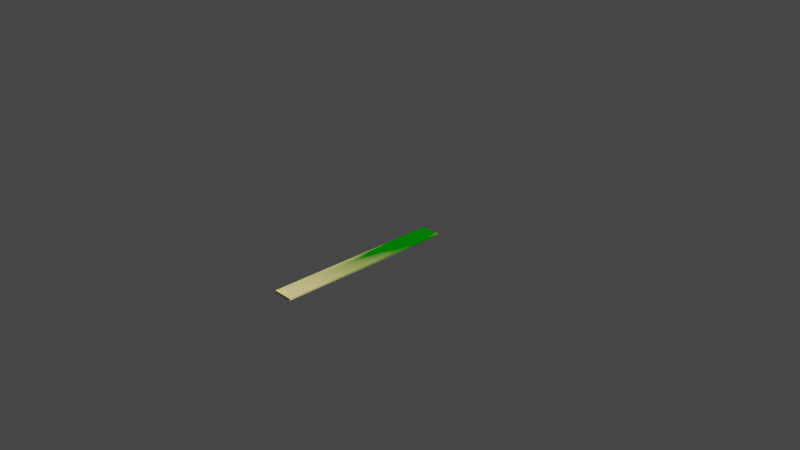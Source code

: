 # Source: 19_Plank.blend  (saved by Blender 2.80.26; exported with 4.5.12 LTS)
import bpy
from mathutils import Matrix  # noqa: F401  (used for matrix-valued properties, if any)

bpy.ops.wm.read_factory_settings(use_empty=True)
scene = bpy.context.scene
scene.name = 'Scene'

# ---- collections
col_collection_1 = bpy.data.collections.new('Collection 1'); scene.collection.children.link(col_collection_1)

# ---- materials (node trees are filled in below, after node groups)
mat_plank = bpy.data.materials.new('Plank')
mat_plank.alpha_threshold = 0.0
mat_plank.use_transparent_shadow = False
mat_plank.roughness = 0.5
mat_plank.line_color = (0.0, 0.0, 0.0, 1.0)

# ---- node groups
ng_mix_ratio = bpy.data.node_groups.new('Mix Ratio', 'ShaderNodeTree')
_s = ng_mix_ratio.interface.new_socket(name='Mix Ratio', in_out='OUTPUT', socket_type='NodeSocketColor')
_s.default_value = (0.0, 0.0, 0.0, 0.0)
_s = ng_mix_ratio.interface.new_socket(name='X', in_out='OUTPUT', socket_type='NodeSocketFloat')
_s.min_value = 0.0
_s.max_value = 0.0
_s = ng_mix_ratio.interface.new_socket(name='Texture Co-orindates', in_out='INPUT', socket_type='NodeSocketVector')
_s.min_value = -1e+04
_s.max_value = 1e+04
_N = ng_mix_ratio.nodes; _L = ng_mix_ratio.links
n0 = _N.new('ShaderNodeValToRGB'); n0.name = 'ColorRamp'; n0.location = (221, 82)
while len(n0.color_ramp.elements) > 1: n0.color_ramp.elements.remove(n0.color_ramp.elements[-1])
n0.color_ramp.elements[0].position = 0.0; n0.color_ramp.elements[0].color = (0.0, 0.0, 0.0, 1.0)
_e = n0.color_ramp.elements.new(0.3415); _e.color = (1.0, 1.0, 1.0, 1.0)
n1 = _N.new('ShaderNodeMath'); n1.name = 'Math'; n1.location = (-9, 45)
n1.operation = 'MULTIPLY'
n2 = _N.new('ShaderNodeSeparateXYZ'); n2.name = 'Separate XYZ'; n2.location = (-213, 77)
n3 = _N.new('ShaderNodeTexNoise'); n3.name = 'Noise Texture'; n3.location = (-221, -82)
n3.inputs[2].default_value = 1.64
n3.inputs[3].default_value = 8.0
n3.inputs[8].default_value = 0.5
n4 = _N.new('NodeGroupOutput'); n4.name = 'Group Output'; n4.location = (421, 0)
n5 = _N.new('NodeGroupInput'); n5.name = 'Group Input'; n5.location = (-460, 4)
_L.new(n2.outputs[1], n1.inputs[0])
_L.new(n1.outputs[0], n0.inputs[0])
_L.new(n3.outputs[0], n1.inputs[1])
_L.new(n0.outputs[0], n4.inputs[0])
_L.new(n2.outputs[0], n4.inputs[1])
_L.new(n5.outputs[0], n2.inputs[0])
_L.new(n5.outputs[0], n3.inputs[0])
n4.is_active_output = True

# ---- material node trees
mat_plank.use_nodes = True; mat_plank.node_tree.nodes.clear()
_N = mat_plank.node_tree.nodes; _L = mat_plank.node_tree.links
n0 = _N.new('ShaderNodeOutputMaterial'); n0.name = 'Material Output'; n0.location = (568, 395)
n1 = _N.new('ShaderNodeTexCoord'); n1.name = 'Texture Coordinate'; n1.location = (-1151, 313)
n2 = _N.new('ShaderNodeGroup'); n2.name = 'Group'; n2.location = (-717, 380)
n2.label = 'Mix Ratio'
n2.node_tree = ng_mix_ratio
n3 = _N.new('ShaderNodeBsdfDiffuse'); n3.name = 'Diffuse BSDF'; n3.location = (-296, 134)
n3.inputs[0].default_value = (0.2864, 0.2305, 0.0931, 1.0)
n4 = _N.new('ShaderNodeBsdfDiffuse'); n4.name = 'Diffuse BSDF.001'; n4.location = (-287, -4)
n4.inputs[0].default_value = (1.82e-05, 0.06168, 0.0, 1.0)
n5 = _N.new('ShaderNodeMixShader'); n5.name = 'Mix Shader'; n5.location = (131, 277)
_L.new(n3.outputs[0], n5.inputs[1])
_L.new(n4.outputs[0], n5.inputs[2])
_L.new(n2.outputs[0], n5.inputs[0])
_L.new(n1.outputs[0], n2.inputs[0])
_L.new(n5.outputs[0], n0.inputs[0])
n0.is_active_output = True

# ---- world
world_world = bpy.data.worlds.new('World'); scene.world = world_world
world_world.color = (0.05088, 0.05088, 0.05088)
world_world.use_sun_shadow = False
world_world.sun_shadow_jitter_overblur = 0.0

# ---- cameras
cam_camera = bpy.data.cameras.new('Camera')
cam_camera.clip_end = 100.0
cam_camera.ortho_scale = 7.314
cam_camera.dof.focus_distance = 0.0
cam_camera.dof.aperture_fstop = 128.0

# ---- lights
light_lamp = bpy.data.lights.new('Lamp', 'SUN')
light_lamp.transmission_factor = 0.0
light_lamp.cutoff_distance = 30.0
light_lamp.angle = 0.1993
light_lamp.shadow_buffer_clip_start = 1.001
light_lamp.shadow_soft_size = 0.1
light_lamp.shadow_cascade_max_distance = 1000.0

# ---- meshes
me_plank = bpy.data.meshes.new('Plank')
me_plank.from_pydata([(0.11, -1.0, 0.01), (0.11, 1.0, 0.01), (0.11, -1.0, -0.01), (0.11, 1.0, -0.01), (-0.11, -1.0, 0.01), (-0.11, 1.0, 0.01), (-0.11, -1.0, -0.01), (-0.11, 1.0, -0.01)], [], [(0, 4, 6, 2), (3, 2, 6, 7), (7, 6, 4, 5), (5, 1, 3, 7), (1, 0, 2, 3), (5, 4, 0, 1)])
_uv = me_plank.uv_layers.new(name='UVMap')
_uv.uv.foreach_set('vector', [0.375, 0.0, 0.625, 0.0, 0.625, 0.25, 0.375, 0.25, 0.375, 0.25, 0.625, 0.25, 0.625, 0.5, 0.375, 0.5, 0.375, 0.5, 0.625, 0.5, 0.625, 0.75, 0.375, 0.75, 0.375, 0.75, 0.625, 0.75, 0.625, 1.0, 0.375, 1.0, 0.125, 0.5, 0.375, 0.5, 0.375, 0.75, 0.125, 0.75, 0.625, 0.5, 0.875, 0.5, 0.875, 0.75, 0.625, 0.75])
me_plank.materials.append(mat_plank)
me_plank.use_remesh_preserve_volume = False
me_plank.use_remesh_preserve_attributes = False
me_plank.use_mirror_vertex_groups = False
me_plank.update()

# ---- objects
ob_plank = bpy.data.objects.new('Plank', me_plank)
ob_lamp = bpy.data.objects.new('Lamp', light_lamp)
ob_camera = bpy.data.objects.new('Camera', cam_camera)

# ---- transforms, parenting, visibility, modifiers, constraints
ob_plank.location = (0.0, 0.0, 0.0)
ob_plank.lock_rotations_4d = False
ob_plank.empty_display_type = 'ARROWS'
ob_plank.lineart.crease_threshold = 0.0
ob_lamp.location = (4.076, 1.005, 5.904)
ob_lamp.rotation_euler = (0.6503, 0.05522, 1.866)
ob_lamp.lock_rotations_4d = False
ob_lamp.empty_display_type = 'ARROWS'
ob_lamp.color = (0.0, 0.0, 0.0, 0.0)
ob_lamp.lineart.crease_threshold = 0.0
ob_camera.location = (7.481, -6.508, 5.344)
ob_camera.rotation_euler = (1.109, 0.0, 0.8149)
ob_camera.lock_rotations_4d = False
ob_camera.empty_display_type = 'ARROWS'
ob_camera.color = (0.0, 0.0, 0.0, 0.0)
ob_camera.display_type = 'WIRE'
ob_camera.lineart.crease_threshold = 0.0

# ---- collection membership
col_collection_1.objects.link(ob_plank)
col_collection_1.objects.link(ob_lamp)
col_collection_1.objects.link(ob_camera)

# ---- scene / render settings (as saved in the file)
scene.camera = ob_camera
scene.frame_start = 1; scene.frame_end = 250; scene.frame_set(1)
scene.render.engine = 'BLENDER_EEVEE_NEXT'
scene.render.motion_blur_shutter = 1.0
scene.cycles.use_denoising = False
scene.cycles.samples = 128
scene.cycles.sampling_pattern = 'TABULATED_SOBOL'
scene.cycles.use_adaptive_sampling = False
scene.cycles.use_light_tree = False
scene.view_settings.view_transform = 'Filmic'
bpy.context.view_layer.update()
